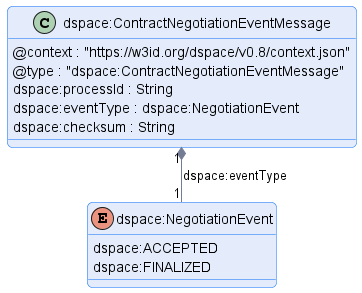

The diagram above was rendered by PlantUML. Its source (embedded in the PNG):
@startuml "contract-negotiation-event-message"
!pragma layout smetana

!include ../../../common/style/diagram.styles.puml

hide empty description


class "dspace:ContractNegotiationEventMessage" {
    @context : "https://w3id.org/dspace/v0.8/context.json"
    @type : "dspace:ContractNegotiationEventMessage"
    dspace:processId : String
    dspace:eventType : dspace:NegotiationEvent
    dspace:checksum : String
}

enum dspace:NegotiationEvent {
    dspace:ACCEPTED
    dspace:FINALIZED
}

"dspace:ContractNegotiationEventMessage" "1" *-- "1" "dspace:NegotiationEvent" : "dspace:eventType"

@enduml